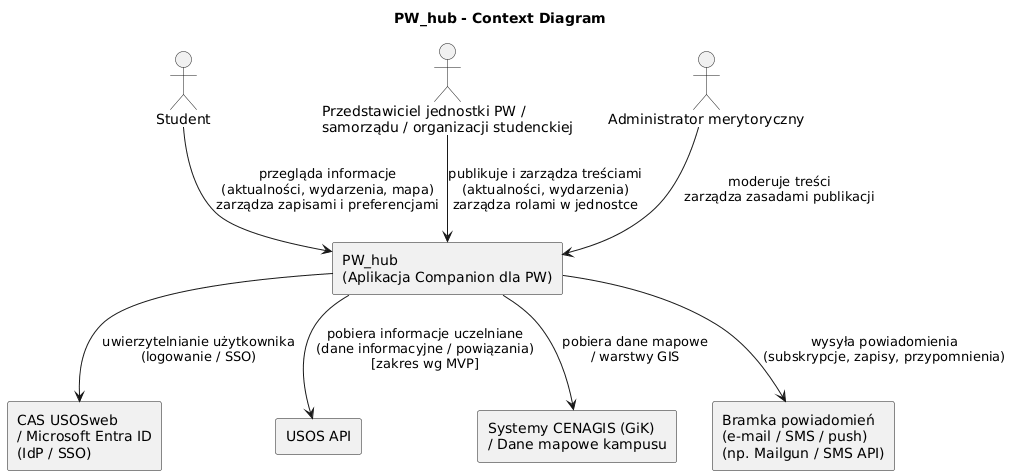

The diagram above was rendered by PlantUML. Its source (embedded in the PNG):
@startuml
title PW_hub - Context Diagram
skinparam shadowing false
skinparam componentStyle rectangle
skinparam defaultFontName Arial
' --- External actors (people / roles) ---
actor "Student" as Student
actor "Przedstawiciel jednostki PW /\nsamorządu / organizacji studenckiej" as Representative
actor "Administrator merytoryczny" as Admin
' --- System under design (single box) ---
rectangle "PW_hub\n(Aplikacja Companion dla PW)" as System
' --- External systems ---
rectangle "CAS USOSweb\n/ Microsoft Entra ID\n(IdP / SSO)" as IdP
rectangle "USOS API" as USOS
rectangle "Systemy CENAGIS (GiK)\n/ Dane mapowe kampusu" as CENAGIS
rectangle "Bramka powiadomień\n(e-mail / SMS / push)\n(np. Mailgun / SMS API)" as Notify
' --- Relationships: describe meaning, not technology ---
Student --> System : przegląda informacje\n(aktualności, wydarzenia, mapa)\nzarządza zapisami i preferencjami
Representative --> System : publikuje i zarządza treściami\n(aktualności, wydarzenia)\nzarządza rolami w jednostce
Admin --> System : moderuje treści\nzarządza zasadami publikacji
System --> IdP : uwierzytelnianie użytkownika\n(logowanie / SSO)
System --> USOS : pobiera informacje uczelniane\n(dane informacyjne / powiązania)\n[zakres wg MVP]
System --> CENAGIS : pobiera dane mapowe\n/ warstwy GIS
System --> Notify : wysyła powiadomienia\n(subskrypcje, zapisy, przypomnienia)
@enduml